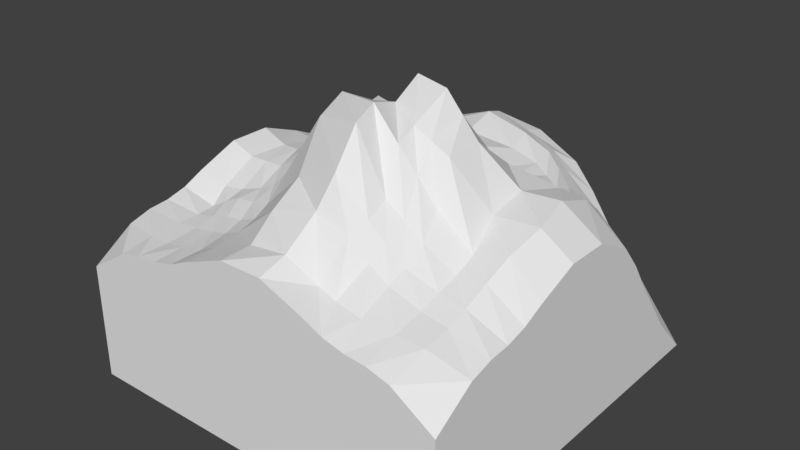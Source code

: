 # Source: tile_mountain_a4c3.blend  (saved by Blender 2.78.0; exported with 4.5.12 LTS)
import bpy
from mathutils import Matrix  # noqa: F401  (used for matrix-valued properties, if any)

bpy.ops.wm.read_factory_settings(use_empty=True)
scene = bpy.context.scene
scene.name = 'Scene'

# ---- collections
col_collection_1 = bpy.data.collections.new('Collection 1'); scene.collection.children.link(col_collection_1)

# ---- world
world_world = bpy.data.worlds.new('World'); scene.world = world_world
world_world.color = (0.05088, 0.05088, 0.05088)
world_world.use_sun_shadow = False
world_world.sun_shadow_jitter_overblur = 0.0
world_world.cycles.sampling_method = 'MANUAL'

# ---- meshes
me_grid = bpy.data.meshes.new('Grid')
me_grid.from_pydata([(-0.3943, 0.3889, 0.3859), (-0.409, 0.2778, 0.3969), (-0.4218, 0.1605, 0.4272), (-0.4176, 0.04229, 0.4522), (-0.4313, -0.05855, 0.4497), (-0.4153, -0.1659, 0.4111), (-0.389, -0.2778, 0.3852), (-0.3889, -0.4163, 0.3841), (-0.2784, 0.3889, 0.4096), (-0.2791, 0.2759, 0.4526), (-0.283, 0.1505, 0.5115), (-0.3145, 0.02969, 0.4906), (-0.3327, -0.05602, 0.4508), (-0.3138, -0.1445, 0.4284), (-0.2955, -0.2684, 0.4068), (-0.2778, -0.4163, 0.3945), (-0.1666, 0.4221, 0.4797), (-0.1706, 0.2837, 0.5178), (-0.1995, 0.1565, 0.604), (-0.2168, 0.06057, 0.5705), (-0.2185, -0.03056, 0.5484), (-0.2329, -0.1366, 0.4714), (-0.1977, -0.2743, 0.4332), (-0.1667, -0.4163, 0.432), (-0.04544, 0.4542, 0.5135), (-0.03045, 0.3021, 0.5103), (-0.07866, 0.1537, 0.5756), (-0.08011, 0.07709, 0.6308), (-0.07734, -0.004829, 0.6694), (-0.08278, -0.09774, 0.715), (-0.05934, -0.2648, 0.5759), (-0.05556, -0.4163, 0.4747), (0.05207, 0.4388, 0.4921), (0.09844, 0.3111, 0.4951), (0.03553, 0.1093, 0.6702), (0.03442, 0.0205, 0.7507), (0.03695, -0.05886, 0.7081), (0.04635, -0.1412, 0.734), (0.06746, -0.2851, 0.6305), (0.05658, -0.426, 0.4946), (0.1412, 0.4299, 0.462), (0.1659, 0.3146, 0.4728), (0.1259, 0.1102, 0.5853), (0.1234, 0.008831, 0.7406), (0.1237, -0.103, 0.6902), (0.1288, -0.1599, 0.6683), (0.1565, -0.2869, 0.5494), (0.1348, -0.4152, 0.446), (0.2328, 0.4202, 0.3725), (0.2385, 0.2956, 0.4351), (0.2174, 0.1129, 0.5572), (0.2183, -0.001457, 0.6444), (0.2184, -0.1028, 0.643), (0.2308, -0.1586, 0.55), (0.2513, -0.2865, 0.4736), (0.2539, -0.4232, 0.4215), (0.3942, 0.3937, 0.2628), (0.3909, 0.2775, 0.3878), (0.3927, 0.1667, 0.5003), (0.3977, 0.05556, 0.541), (0.4186, -0.05555, 0.528), (0.4078, -0.147, 0.4982), (0.3978, -0.2778, 0.4318), (0.3978, -0.4037, 0.4037), (0.5, 0.5, -1.324e-10), (0.5, 0.3915, 0.1124), (0.5, 0.2778, 0.2669), (0.5, 0.1667, 0.415), (0.5, 0.05556, 0.4731), (0.5, -0.05556, 0.4731), (0.5, -0.1667, 0.4302), (0.5, -0.2778, 0.3906), (0.5, -0.3915, 0.37), (0.5, -0.5, 0.3), (-0.4, -0.2219, 0.3833), (-0.3231, -0.2064, 0.4225), (-0.2202, -0.2115, 0.4399), (-0.07747, -0.1754, 0.6813), (0.06066, -0.2126, 0.7147), (0.1527, -0.2283, 0.5748), (0.2517, -0.2302, 0.506), (0.3994, -0.214, 0.461), (0.5, -0.2222, 0.4045), (-0.3889, -0.3333, 0.3858), (-0.2804, -0.3286, 0.3953), (-0.1852, -0.3336, 0.4284), (-0.05745, -0.3485, 0.5276), (0.05556, -0.333, 0.5559), (0.1442, -0.3333, 0.5271), (0.2502, -0.3357, 0.4529), (0.3978, -0.3333, 0.414), (0.5, -0.3333, 0.3858), (0.3264, 0.4056, 0.292), (0.3234, 0.2774, 0.399), (0.3285, 0.1615, 0.5121), (0.3104, 0.03168, 0.5467), (0.3104, -0.07006, 0.5281), (0.3315, -0.1667, 0.4803), (0.3316, -0.2778, 0.443), (0.3315, -0.4113, 0.4108), (0.3316, -0.2223, 0.4574), (0.3319, -0.3329, 0.4261), (-0.4014, 0.3333, 0.3898), (-0.2784, 0.3324, 0.423), (-0.1686, 0.3411, 0.4838), (-0.03795, 0.3991, 0.5313), (0.08255, 0.3866, 0.5083), (0.1537, 0.3882, 0.4756), (0.2313, 0.3628, 0.4103), (0.3925, 0.3366, 0.3098), (0.5, 0.3333, 0.1927), (0.3244, 0.3434, 0.3418), (-0.4277, 0.2191, 0.4068), (-0.2811, 0.2132, 0.4762), (-0.1835, 0.223, 0.5554), (-0.06519, 0.2205, 0.5174), (0.04785, 0.1944, 0.5274), (0.1351, 0.2101, 0.4898), (0.2283, 0.2054, 0.4787), (0.3918, 0.2222, 0.4559), (0.5, 0.2222, 0.349), (0.3264, 0.2192, 0.4592), (0.5, -2.186e-08, 0.0), (0.3915, -0.5, 0.37), (0.2778, -0.5, 0.3906), (0.1667, -0.5, 0.4302), (0.05556, -0.5, 0.4731), (-0.05556, -0.5, 0.4731), (-0.1667, -0.5, 0.4302), (-0.2778, -0.5, 0.3906), (-0.3915, -0.5, 0.37), (-0.5, -0.5, 0.3), (-0.2222, -0.5, 0.4045), (-0.3333, -0.5, 0.3858), (0.3333, -0.5, 0.3858), (0.2222, -0.5, 0.4045), (5.96e-08, -0.5, 0.0), (0.187, 0.425, 0.4212), (0.2022, 0.3051, 0.4542), (0.1716, 0.1116, 0.5713), (0.1708, 0.003687, 0.6925), (0.171, -0.1029, 0.6666), (0.1798, -0.1592, 0.6092), (0.2039, -0.2867, 0.5112), (0.1859, -0.4192, 0.4328), (0.2022, -0.2292, 0.5407), (0.1972, -0.3345, 0.4856), (0.1925, 0.3755, 0.4454), (0.1817, 0.2077, 0.4842), (-0.2225, 0.4055, 0.4338), (-0.2249, 0.2798, 0.4801), (-0.2413, 0.1535, 0.5482), (-0.2656, 0.04513, 0.5161), (-0.2756, -0.04329, 0.4863), (-0.2734, -0.1405, 0.4435), (-0.2466, -0.2714, 0.4144), (-0.2222, -0.4163, 0.4039), (-0.2716, -0.2089, 0.4277), (-0.2328, -0.3311, 0.4082), (-0.2235, 0.3368, 0.4486), (-0.2323, 0.2181, 0.5068), (-0.3363, 0.3889, 0.3927), (-0.344, 0.2768, 0.4195), (-0.3524, 0.1555, 0.4681), (-0.366, 0.03599, 0.4554), (-0.382, -0.05729, 0.4503), (-0.3645, -0.1552, 0.4146), (-0.3422, -0.2731, 0.3936), (-0.3333, -0.4163, 0.384), (-0.3615, -0.2141, 0.4044), (-0.3347, -0.331, 0.3884), (-0.3399, 0.3329, 0.4001), (-0.3544, 0.2162, 0.4395), (-0.5, -0.3915, 0.37), (-0.5, -0.2778, 0.3906), (-0.5, -0.1667, 0.4302), (-0.5, -0.05556, 0.4731), (-0.5, 0.05556, 0.4731), (-0.5, 0.1667, 0.4302), (-0.5, 0.2778, 0.3906), (-0.5, 0.3915, 0.3701), (-0.5, 0.5, 0.3), (-0.5, 0.2222, 0.4045), (-0.5, 0.3333, 0.3858), (-0.5, -0.3333, 0.3858), (-0.5, -0.2222, 0.4045), (-0.5, -5.96e-08, 0.0), (-0.3915, 0.5, 0.37), (-0.2778, 0.5, 0.3906), (-0.1667, 0.5, 0.4302), (-0.05556, 0.5, 0.4731), (0.05556, 0.5, 0.4731), (0.1667, 0.5, 0.415), (0.2778, 0.5, 0.2669), (0.3915, 0.5, 0.1116), (0.2222, 0.5, 0.349), (0.3333, 0.5, 0.1927), (-0.3333, 0.5, 0.3858), (-0.2222, 0.5, 0.4045), (-5.96e-08, 0.5, 0.0), (0.5, -0.5, 0.0), (-0.5, -0.5, 0.0), (-0.5, 0.5, 0.0)], [], [(171, 162, 9, 103), (172, 163, 10, 113), (163, 164, 11, 10), (164, 165, 12, 11), (165, 166, 13, 12), (169, 167, 14, 75), (170, 168, 15, 84), (159, 150, 17, 104), (160, 151, 18, 114), (151, 152, 19, 18), (152, 153, 20, 19), (153, 154, 21, 20), (157, 155, 22, 76), (158, 156, 23, 85), (104, 17, 25, 105), (114, 18, 26, 115), (18, 19, 27, 26), (19, 20, 28, 27), (20, 21, 29, 28), (76, 22, 30, 77), (85, 23, 31, 86), (105, 25, 33, 106), (115, 26, 34, 116), (26, 27, 35, 34), (27, 28, 36, 35), (28, 29, 37, 36), (77, 30, 38, 78), (86, 31, 39, 87), (106, 33, 41, 107), (116, 34, 42, 117), (34, 35, 43, 42), (35, 36, 44, 43), (36, 37, 45, 44), (78, 38, 46, 79), (87, 39, 47, 88), (147, 138, 49, 108), (148, 139, 50, 118), (139, 140, 51, 50), (140, 141, 52, 51), (141, 142, 53, 52), (145, 143, 54, 80), (146, 144, 55, 89), (111, 93, 57, 109), (121, 94, 58, 119), (94, 95, 59, 58), (95, 96, 60, 59), (96, 97, 61, 60), (100, 98, 62, 81), (101, 99, 63, 90), (109, 57, 66, 110), (119, 58, 67, 120), (58, 59, 68, 67), (59, 60, 69, 68), (60, 61, 70, 69), (81, 62, 71, 82), (90, 63, 72, 91), (61, 81, 82, 70), (97, 100, 81, 61), (142, 145, 80, 53), (37, 78, 79, 45), (29, 77, 78, 37), (21, 76, 77, 29), (154, 157, 76, 21), (166, 169, 75, 13), (62, 90, 91, 71), (98, 101, 90, 62), (143, 146, 89, 54), (38, 87, 88, 46), (30, 86, 87, 38), (22, 85, 86, 30), (155, 158, 85, 22), (167, 170, 84, 14), (54, 89, 101, 98), (53, 80, 100, 97), (89, 55, 99, 101), (80, 54, 98, 100), (52, 53, 97, 96), (51, 52, 96, 95), (50, 51, 95, 94), (118, 50, 94, 121), (108, 49, 93, 111), (48, 108, 111, 92), (56, 109, 110, 65), (92, 111, 109, 56), (137, 147, 108, 48), (32, 106, 107, 40), (24, 105, 106, 32), (16, 104, 105, 24), (149, 159, 104, 16), (161, 171, 103, 8), (49, 118, 121, 93), (57, 119, 120, 66), (93, 121, 119, 57), (138, 148, 118, 49), (33, 116, 117, 41), (25, 115, 116, 33), (17, 114, 115, 25), (150, 160, 114, 17), (162, 172, 113, 9), (65, 110, 66, 120, 67, 68, 69, 70, 82, 71, 91, 72, 73, 122, 64), (123, 134, 124, 135, 125, 126, 127, 128, 132, 129, 133, 130, 131, 136, 73), (72, 63, 123, 73), (63, 99, 134, 123), (99, 55, 124, 134), (41, 117, 148, 138), (40, 107, 147, 137), (46, 88, 146, 143), (45, 79, 145, 142), (88, 47, 144, 146), (79, 46, 143, 145), (44, 45, 142, 141), (43, 44, 141, 140), (42, 43, 140, 139), (117, 42, 139, 148), (107, 41, 138, 147), (55, 144, 135, 124), (135, 144, 47, 125), (47, 39, 126, 125), (39, 31, 127, 126), (31, 23, 128, 127), (9, 113, 160, 150), (8, 103, 159, 149), (14, 84, 158, 155), (13, 75, 157, 154), (84, 15, 156, 158), (75, 14, 155, 157), (12, 13, 154, 153), (11, 12, 153, 152), (10, 11, 152, 151), (113, 10, 151, 160), (103, 9, 150, 159), (1, 112, 172, 162), (0, 102, 171, 161), (6, 83, 170, 167), (5, 74, 169, 166), (83, 7, 168, 170), (74, 6, 167, 169), (4, 5, 166, 165), (3, 4, 165, 164), (2, 3, 164, 163), (112, 2, 163, 172), (102, 1, 162, 171), (23, 156, 132, 128), (132, 156, 15, 129), (15, 168, 133, 129), (133, 168, 7, 130), (173, 184, 174, 185, 175, 176, 177, 178, 182, 179, 183, 180, 181, 186, 131), (130, 7, 173, 131), (7, 83, 184, 173), (83, 6, 174, 184), (6, 74, 185, 174), (74, 5, 175, 185), (5, 4, 176, 175), (4, 3, 177, 176), (3, 2, 178, 177), (2, 112, 182, 178), (112, 1, 179, 182), (1, 102, 183, 179), (102, 0, 180, 183), (187, 197, 188, 198, 189, 190, 191, 192, 195, 193, 196, 194, 64, 199, 181), (180, 0, 187, 181), (0, 161, 197, 187), (161, 8, 188, 197), (8, 149, 198, 188), (149, 16, 189, 198), (16, 24, 190, 189), (24, 32, 191, 190), (32, 40, 192, 191), (40, 137, 195, 192), (137, 48, 193, 195), (48, 92, 196, 193), (92, 56, 194, 196), (56, 65, 64, 194), (136, 200, 73), (73, 200, 122), (186, 201, 131), (131, 201, 136), (199, 202, 181), (181, 202, 186)])
me_grid.use_remesh_preserve_volume = False
me_grid.use_remesh_preserve_attributes = False
me_grid.use_mirror_vertex_groups = False
me_grid.update()

# ---- objects
ob_tile_mountain_a4c3 = bpy.data.objects.new('tile_mountain_a4c3', me_grid)

# ---- transforms, parenting, visibility, modifiers, constraints
ob_tile_mountain_a4c3.location = (0.0, 0.0, 0.0)
ob_tile_mountain_a4c3.lineart.crease_threshold = 0.0

# ---- collection membership
col_collection_1.objects.link(ob_tile_mountain_a4c3)

# ---- scene / render settings (as saved in the file)
scene.frame_start = 1; scene.frame_end = 250; scene.frame_set(1)
scene.render.engine = 'BLENDER_EEVEE_NEXT'
scene.render.resolution_percentage = 50
scene.render.dither_intensity = 0.0
scene.cycles.use_denoising = False
scene.cycles.samples = 128
scene.cycles.sampling_pattern = 'TABULATED_SOBOL'
scene.cycles.light_sampling_threshold = 0.0
scene.cycles.use_adaptive_sampling = False
scene.cycles.use_light_tree = False
scene.cycles.blur_glossy = 0.0
scene.cycles.sample_clamp_indirect = 0.0
scene.view_settings.view_transform = 'Standard'
bpy.context.view_layer.update()

# ---- added for rendering (the .blend has no active camera and no usable light): camera, sun
cam_auto = bpy.data.cameras.new('AutoCamera')
cam_auto.lens = 50.0
cam_auto.sensor_width = 36.0
cam_auto.clip_end = 1000.0
ob_auto_camera = bpy.data.objects.new('AutoCamera', cam_auto)
scene.collection.objects.link(ob_auto_camera)
ob_auto_camera.location = (1.48138, -1.77766, 1.56046)
ob_auto_camera.rotation_euler = (1.09748, -7.21219e-08, 0.694738)
scene.camera = ob_auto_camera
light_auto_sun = bpy.data.lights.new('AutoSun', 'SUN')
light_auto_sun.energy = 3.0
light_auto_sun.angle = 0.0523599
ob_auto_sun = bpy.data.objects.new('AutoSun', light_auto_sun)
scene.collection.objects.link(ob_auto_sun)
ob_auto_sun.rotation_euler = (0.872665, 0.174533, 0.523599)
bpy.context.view_layer.update()
